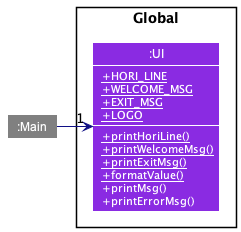

The diagram above was rendered by PlantUML. Its source (embedded in the PNG):
@startuml
'https://plantuml.com/class-diagram
!include style.puml
show members
hide empty members

Package Global as G{
class ":UI" as UI UI_COLOR {
<color: white> <u>+HORI_LINE
<color: white> <u>+WELCOME_MSG
<color: white> <u>+EXIT_MSG
<color: white> <u>+LOGO
<color: white> <u>+printHoriLine()
<color: white> <u>+printWelcomeMsg()
<color: white> <u>+printExitMsg()
<color: white> <u>+formatValue()
<color: white> +printMsg()
<color: white> +printErrorMsg()
}
}

class ":Main" as PlanITarium #grey

PlanITarium -right[LOGIC_COLOR]->"1" UI

@enduml